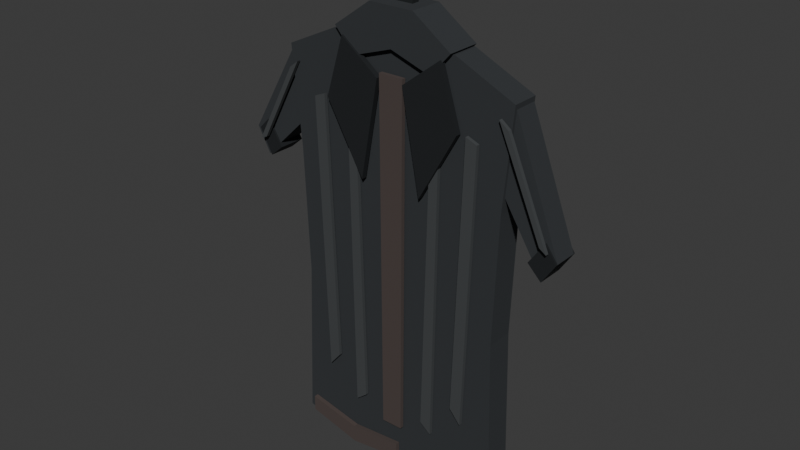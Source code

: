 # Source: PRP_KillerCoat_v001.blend  (saved by Blender 5.1.30; exported with 4.5.12 LTS)
import bpy
from mathutils import Matrix  # noqa: F401  (used for matrix-valued properties, if any)

bpy.ops.wm.read_factory_settings(use_empty=True)
scene = bpy.context.scene
scene.name = 'Scene'

# ---- collections
col_collection = bpy.data.collections.new('Collection'); scene.collection.children.link(col_collection)

# ---- materials (node trees are filled in below, after node groups)
mat_mat_mv_coat_charcoal = bpy.data.materials.new('MAT_MV_Coat_Charcoal')
mat_mat_mv_coat_charcoal.diffuse_color = (0.028, 0.032, 0.036, 1.0)
mat_mat_mv_coat_trim = bpy.data.materials.new('MAT_MV_Coat_Trim')
mat_mat_mv_coat_trim.diffuse_color = (0.01, 0.012, 0.014, 1.0)
mat_mat_mv_coat_lining = bpy.data.materials.new('MAT_MV_Coat_Lining')
mat_mat_mv_coat_lining.diffuse_color = (0.07, 0.052, 0.047, 1.0)
mat_mat_mv_coat_fold = bpy.data.materials.new('MAT_MV_Coat_Fold')
mat_mat_mv_coat_fold.diffuse_color = (0.05, 0.055, 0.058, 1.0)
mat_mat_mv_coat_hook = bpy.data.materials.new('MAT_MV_Coat_Hook')
mat_mat_mv_coat_hook.diffuse_color = (0.065, 0.072, 0.073, 1.0)

# ---- material node trees
mat_mat_mv_coat_charcoal.use_nodes = True; mat_mat_mv_coat_charcoal.node_tree.nodes.clear()
_N = mat_mat_mv_coat_charcoal.node_tree.nodes; _L = mat_mat_mv_coat_charcoal.node_tree.links
n0 = _N.new('ShaderNodeBsdfPrincipled'); n0.name = 'Principled BSDF'; n0.location = (-200, 100)
n0.inputs[0].default_value = (0.028, 0.032, 0.036, 1.0)
n0.inputs[2].default_value = 0.91
n1 = _N.new('ShaderNodeOutputMaterial'); n1.name = 'Material Output'; n1.location = (200, 100)
_L.new(n0.outputs[0], n1.inputs[0])
n1.is_active_output = True
mat_mat_mv_coat_trim.use_nodes = True; mat_mat_mv_coat_trim.node_tree.nodes.clear()
_N = mat_mat_mv_coat_trim.node_tree.nodes; _L = mat_mat_mv_coat_trim.node_tree.links
n0 = _N.new('ShaderNodeBsdfPrincipled'); n0.name = 'Principled BSDF'; n0.location = (-200, 100)
n0.inputs[0].default_value = (0.01, 0.012, 0.014, 1.0)
n0.inputs[2].default_value = 0.72
n1 = _N.new('ShaderNodeOutputMaterial'); n1.name = 'Material Output'; n1.location = (200, 100)
_L.new(n0.outputs[0], n1.inputs[0])
n1.is_active_output = True
mat_mat_mv_coat_lining.use_nodes = True; mat_mat_mv_coat_lining.node_tree.nodes.clear()
_N = mat_mat_mv_coat_lining.node_tree.nodes; _L = mat_mat_mv_coat_lining.node_tree.links
n0 = _N.new('ShaderNodeBsdfPrincipled'); n0.name = 'Principled BSDF'; n0.location = (-200, 100)
n0.inputs[0].default_value = (0.07, 0.052, 0.047, 1.0)
n0.inputs[2].default_value = 0.96
n1 = _N.new('ShaderNodeOutputMaterial'); n1.name = 'Material Output'; n1.location = (200, 100)
_L.new(n0.outputs[0], n1.inputs[0])
n1.is_active_output = True
mat_mat_mv_coat_fold.use_nodes = True; mat_mat_mv_coat_fold.node_tree.nodes.clear()
_N = mat_mat_mv_coat_fold.node_tree.nodes; _L = mat_mat_mv_coat_fold.node_tree.links
n0 = _N.new('ShaderNodeBsdfPrincipled'); n0.name = 'Principled BSDF'; n0.location = (-200, 100)
n0.inputs[0].default_value = (0.05, 0.055, 0.058, 1.0)
n0.inputs[2].default_value = 0.94
n1 = _N.new('ShaderNodeOutputMaterial'); n1.name = 'Material Output'; n1.location = (200, 100)
_L.new(n0.outputs[0], n1.inputs[0])
n1.is_active_output = True
mat_mat_mv_coat_hook.use_nodes = True; mat_mat_mv_coat_hook.node_tree.nodes.clear()
_N = mat_mat_mv_coat_hook.node_tree.nodes; _L = mat_mat_mv_coat_hook.node_tree.links
n0 = _N.new('ShaderNodeBsdfPrincipled'); n0.name = 'Principled BSDF'; n0.location = (-200, 100)
n0.inputs[0].default_value = (0.065, 0.072, 0.073, 1.0)
n0.inputs[1].default_value = 0.72
n0.inputs[2].default_value = 0.38
n1 = _N.new('ShaderNodeOutputMaterial'); n1.name = 'Material Output'; n1.location = (200, 100)
_L.new(n0.outputs[0], n1.inputs[0])
n1.is_active_output = True

# ---- world
world_world = bpy.data.worlds.new('World'); scene.world = world_world
world_world.use_nodes = True; world_world.node_tree.nodes.clear()
_N = world_world.node_tree.nodes; _L = world_world.node_tree.links
n0 = _N.new('ShaderNodeOutputWorld'); n0.name = 'World Output'; n0.location = (200, 100)
n1 = _N.new('ShaderNodeBackground'); n1.name = 'Background'; n1.location = (-200, 100)
n1.inputs[0].default_value = (0.05088, 0.05088, 0.05088, 1.0)
_L.new(n1.outputs[0], n0.inputs[0])
n0.is_active_output = True
world_world.color = (0.05088, 0.05088, 0.05088)
world_world.sun_shadow_jitter_overblur = 0.0

# ---- meshes
me_coat_body_mesh = bpy.data.meshes.new('Coat_Body_Mesh')
me_coat_body_mesh.from_pydata([(-0.27, -0.06, 2.03), (-0.53, -0.06, 1.91), (-0.49, -0.06, 1.48), (-0.47, -0.06, 0.92), (-0.5, -0.06, 0.2), (-0.22, -0.06, 0.14), (0.02, -0.06, 0.17), (0.49, -0.06, 0.2), (0.47, -0.06, 0.92), (0.49, -0.06, 1.48), (0.53, -0.06, 1.91), (0.27, -0.06, 2.03), (-0.27, 0.06, 2.03), (-0.53, 0.06, 1.91), (-0.49, 0.06, 1.48), (-0.47, 0.06, 0.92), (-0.5, 0.06, 0.2), (-0.22, 0.06, 0.14), (0.02, 0.06, 0.17), (0.49, 0.06, 0.2), (0.47, 0.06, 0.92), (0.49, 0.06, 1.48), (0.53, 0.06, 1.91), (0.27, 0.06, 2.03)], [], [(11, 10, 9, 8, 7, 6, 5, 4, 3, 2, 1, 0), (12, 13, 14, 15, 16, 17, 18, 19, 20, 21, 22, 23), (0, 1, 13, 12), (1, 2, 14, 13), (2, 3, 15, 14), (3, 4, 16, 15), (4, 5, 17, 16), (5, 6, 18, 17), (6, 7, 19, 18), (7, 8, 20, 19), (8, 9, 21, 20), (9, 10, 22, 21), (10, 11, 23, 22), (11, 0, 12, 23)])
me_coat_body_mesh.materials.append(mat_mat_mv_coat_charcoal)
me_coat_body_mesh.update()
me_coat_sleeve_l_mesh = bpy.data.meshes.new('Coat_Sleeve_L_Mesh')
me_coat_sleeve_l_mesh.from_pydata([(-0.25, -0.0475, 1.99), (-0.52, -0.0475, 1.91), (-0.76, -0.0475, 1.5), (-0.7, -0.0475, 1.39), (-0.46, -0.0475, 1.62), (-0.22, -0.0475, 1.78), (-0.25, 0.0575, 1.99), (-0.52, 0.0575, 1.91), (-0.76, 0.0575, 1.5), (-0.7, 0.0575, 1.39), (-0.46, 0.0575, 1.62), (-0.22, 0.0575, 1.78)], [], [(5, 4, 3, 2, 1, 0), (6, 7, 8, 9, 10, 11), (0, 1, 7, 6), (1, 2, 8, 7), (2, 3, 9, 8), (3, 4, 10, 9), (4, 5, 11, 10), (5, 0, 6, 11)])
me_coat_sleeve_l_mesh.materials.append(mat_mat_mv_coat_charcoal)
me_coat_sleeve_l_mesh.update()
me_coat_sleeve_r_mesh = bpy.data.meshes.new('Coat_Sleeve_R_Mesh')
me_coat_sleeve_r_mesh.from_pydata([(0.25, -0.0475, 1.99), (0.52, -0.0475, 1.91), (0.73, -0.0475, 1.36), (0.67, -0.0475, 1.27), (0.45, -0.0475, 1.62), (0.22, -0.0475, 1.78), (0.25, 0.0575, 1.99), (0.52, 0.0575, 1.91), (0.73, 0.0575, 1.36), (0.67, 0.0575, 1.27), (0.45, 0.0575, 1.62), (0.22, 0.0575, 1.78)], [], [(5, 4, 3, 2, 1, 0), (6, 7, 8, 9, 10, 11), (0, 1, 7, 6), (1, 2, 8, 7), (2, 3, 9, 8), (3, 4, 10, 9), (4, 5, 11, 10), (5, 0, 6, 11)])
me_coat_sleeve_r_mesh.materials.append(mat_mat_mv_coat_charcoal)
me_coat_sleeve_r_mesh.update()
me_coat_collar_mesh = bpy.data.meshes.new('Coat_Collar_Mesh')
me_coat_collar_mesh.from_pydata([(-0.27, -0.085, 2.04), (-0.1, -0.085, 2.16), (0.1, -0.085, 2.16), (0.27, -0.085, 2.04), (0.18, -0.085, 1.94), (0.0, -0.085, 2.0), (-0.18, -0.085, 1.94), (-0.27, 0.065, 2.04), (-0.1, 0.065, 2.16), (0.1, 0.065, 2.16), (0.27, 0.065, 2.04), (0.18, 0.065, 1.94), (0.0, 0.065, 2.0), (-0.18, 0.065, 1.94)], [], [(6, 5, 4, 3, 2, 1, 0), (7, 8, 9, 10, 11, 12, 13), (0, 1, 8, 7), (1, 2, 9, 8), (2, 3, 10, 9), (3, 4, 11, 10), (4, 5, 12, 11), (5, 6, 13, 12), (6, 0, 7, 13)])
me_coat_collar_mesh.materials.append(mat_mat_mv_coat_charcoal)
me_coat_collar_mesh.update()
me_coat_lapel_l_mesh = bpy.data.meshes.new('Coat_Lapel_L_Mesh')
me_coat_lapel_l_mesh.from_pydata([(-0.23, -0.094, 2.01), (-0.06, -0.094, 1.88), (-0.14, -0.094, 1.45), (-0.31, -0.094, 1.75), (-0.23, -0.07, 2.01), (-0.06, -0.07, 1.88), (-0.14, -0.07, 1.45), (-0.31, -0.07, 1.75)], [], [(3, 2, 1, 0), (4, 5, 6, 7), (0, 1, 5, 4), (1, 2, 6, 5), (2, 3, 7, 6), (3, 0, 4, 7)])
me_coat_lapel_l_mesh.materials.append(mat_mat_mv_coat_trim)
me_coat_lapel_l_mesh.update()
me_coat_lapel_r_mesh = bpy.data.meshes.new('Coat_Lapel_R_Mesh')
me_coat_lapel_r_mesh.from_pydata([(0.23, -0.094, 2.01), (0.06, -0.094, 1.88), (0.14, -0.094, 1.45), (0.31, -0.094, 1.75), (0.23, -0.07, 2.01), (0.06, -0.07, 1.88), (0.14, -0.07, 1.45), (0.31, -0.07, 1.75)], [], [(3, 2, 1, 0), (4, 5, 6, 7), (0, 1, 5, 4), (1, 2, 6, 5), (2, 3, 7, 6), (3, 0, 4, 7)])
me_coat_lapel_r_mesh.materials.append(mat_mat_mv_coat_trim)
me_coat_lapel_r_mesh.update()
me_coat_inneropening_mesh = bpy.data.meshes.new('Coat_InnerOpening_Mesh')
me_coat_inneropening_mesh.from_pydata([(-0.055, -0.087, 1.9), (0.055, -0.087, 1.9), (0.048, -0.087, 0.34), (-0.048, -0.087, 0.34), (-0.055, -0.069, 1.9), (0.055, -0.069, 1.9), (0.048, -0.069, 0.34), (-0.048, -0.069, 0.34)], [], [(3, 2, 1, 0), (4, 5, 6, 7), (0, 1, 5, 4), (1, 2, 6, 5), (2, 3, 7, 6), (3, 0, 4, 7)])
me_coat_inneropening_mesh.materials.append(mat_mat_mv_coat_lining)
me_coat_inneropening_mesh.update()
me_coat_hem_lining_mesh = bpy.data.meshes.new('Coat_Hem_Lining_Mesh')
me_coat_hem_lining_mesh.from_pydata([(-0.46, -0.083, 0.2), (-0.22, -0.083, 0.14), (0.02, -0.083, 0.17), (0.02, -0.083, 0.24), (-0.22, -0.083, 0.22), (-0.46, -0.083, 0.27), (-0.46, -0.063, 0.2), (-0.22, -0.063, 0.14), (0.02, -0.063, 0.17), (0.02, -0.063, 0.24), (-0.22, -0.063, 0.22), (-0.46, -0.063, 0.27)], [], [(5, 4, 3, 2, 1, 0), (6, 7, 8, 9, 10, 11), (0, 1, 7, 6), (1, 2, 8, 7), (2, 3, 9, 8), (3, 4, 10, 9), (4, 5, 11, 10), (5, 0, 6, 11)])
me_coat_hem_lining_mesh.materials.append(mat_mat_mv_coat_lining)
me_coat_hem_lining_mesh.update()
me_coat_fold_l0_mesh = bpy.data.meshes.new('Coat_Fold_L0_Mesh')
me_coat_fold_l0_mesh.from_pydata([(-0.39, -0.081, 1.73), (-0.34, -0.081, 1.75), (-0.3, -0.081, 0.56), (-0.35, -0.081, 0.5), (-0.39, -0.065, 1.73), (-0.34, -0.065, 1.75), (-0.3, -0.065, 0.56), (-0.35, -0.065, 0.5)], [], [(3, 2, 1, 0), (4, 5, 6, 7), (0, 1, 5, 4), (1, 2, 6, 5), (2, 3, 7, 6), (3, 0, 4, 7)])
me_coat_fold_l0_mesh.materials.append(mat_mat_mv_coat_fold)
me_coat_fold_l0_mesh.update()
me_coat_fold_l1_mesh = bpy.data.meshes.new('Coat_Fold_L1_Mesh')
me_coat_fold_l1_mesh.from_pydata([(-0.22, -0.081, 1.66), (-0.18, -0.081, 1.67), (-0.15, -0.081, 0.42), (-0.2, -0.081, 0.38), (-0.22, -0.065, 1.66), (-0.18, -0.065, 1.67), (-0.15, -0.065, 0.42), (-0.2, -0.065, 0.38)], [], [(3, 2, 1, 0), (4, 5, 6, 7), (0, 1, 5, 4), (1, 2, 6, 5), (2, 3, 7, 6), (3, 0, 4, 7)])
me_coat_fold_l1_mesh.materials.append(mat_mat_mv_coat_fold)
me_coat_fold_l1_mesh.update()
me_coat_fold_r0_mesh = bpy.data.meshes.new('Coat_Fold_R0_Mesh')
me_coat_fold_r0_mesh.from_pydata([(0.39, -0.081, 1.73), (0.34, -0.081, 1.75), (0.3, -0.081, 0.56), (0.35, -0.081, 0.5), (0.39, -0.065, 1.73), (0.34, -0.065, 1.75), (0.3, -0.065, 0.56), (0.35, -0.065, 0.5)], [], [(3, 2, 1, 0), (4, 5, 6, 7), (0, 1, 5, 4), (1, 2, 6, 5), (2, 3, 7, 6), (3, 0, 4, 7)])
me_coat_fold_r0_mesh.materials.append(mat_mat_mv_coat_fold)
me_coat_fold_r0_mesh.update()
me_coat_fold_r1_mesh = bpy.data.meshes.new('Coat_Fold_R1_Mesh')
me_coat_fold_r1_mesh.from_pydata([(0.22, -0.081, 1.66), (0.18, -0.081, 1.67), (0.15, -0.081, 0.42), (0.2, -0.081, 0.38), (0.22, -0.065, 1.66), (0.18, -0.065, 1.67), (0.15, -0.065, 0.42), (0.2, -0.065, 0.38)], [], [(3, 2, 1, 0), (4, 5, 6, 7), (0, 1, 5, 4), (1, 2, 6, 5), (2, 3, 7, 6), (3, 0, 4, 7)])
me_coat_fold_r1_mesh.materials.append(mat_mat_mv_coat_fold)
me_coat_fold_r1_mesh.update()
me_coat_fold_sl_mesh = bpy.data.meshes.new('Coat_Fold_SL_Mesh')
me_coat_fold_sl_mesh.from_pydata([(-0.52, -0.081, 1.82), (-0.48, -0.081, 1.85), (-0.68, -0.081, 1.48), (-0.71, -0.081, 1.47), (-0.52, -0.065, 1.82), (-0.48, -0.065, 1.85), (-0.68, -0.065, 1.48), (-0.71, -0.065, 1.47)], [], [(3, 2, 1, 0), (4, 5, 6, 7), (0, 1, 5, 4), (1, 2, 6, 5), (2, 3, 7, 6), (3, 0, 4, 7)])
me_coat_fold_sl_mesh.materials.append(mat_mat_mv_coat_fold)
me_coat_fold_sl_mesh.update()
me_coat_fold_sr_mesh = bpy.data.meshes.new('Coat_Fold_SR_Mesh')
me_coat_fold_sr_mesh.from_pydata([(0.52, -0.081, 1.82), (0.48, -0.081, 1.85), (0.67, -0.081, 1.42), (0.7, -0.081, 1.4), (0.52, -0.065, 1.82), (0.48, -0.065, 1.85), (0.67, -0.065, 1.42), (0.7, -0.065, 1.4)], [], [(3, 2, 1, 0), (4, 5, 6, 7), (0, 1, 5, 4), (1, 2, 6, 5), (2, 3, 7, 6), (3, 0, 4, 7)])
me_coat_fold_sr_mesh.materials.append(mat_mat_mv_coat_fold)
me_coat_fold_sr_mesh.update()
me_coat_cuff_l_mesh = bpy.data.meshes.new('Coat_Cuff_L_Mesh')
me_coat_cuff_l_mesh.from_pydata([(-0.74, -0.055, 1.5), (-0.68, -0.055, 1.39), (-0.62, -0.055, 1.44), (-0.69, -0.055, 1.55), (-0.74, 0.065, 1.5), (-0.68, 0.065, 1.39), (-0.62, 0.065, 1.44), (-0.69, 0.065, 1.55)], [], [(3, 2, 1, 0), (4, 5, 6, 7), (0, 1, 5, 4), (1, 2, 6, 5), (2, 3, 7, 6), (3, 0, 4, 7)])
me_coat_cuff_l_mesh.materials.append(mat_mat_mv_coat_trim)
me_coat_cuff_l_mesh.update()
me_coat_cuff_r_mesh = bpy.data.meshes.new('Coat_Cuff_R_Mesh')
me_coat_cuff_r_mesh.from_pydata([(0.73, -0.055, 1.36), (0.67, -0.055, 1.27), (0.61, -0.055, 1.33), (0.68, -0.055, 1.43), (0.73, 0.065, 1.36), (0.67, 0.065, 1.27), (0.61, 0.065, 1.33), (0.68, 0.065, 1.43)], [], [(3, 2, 1, 0), (4, 5, 6, 7), (0, 1, 5, 4), (1, 2, 6, 5), (2, 3, 7, 6), (3, 0, 4, 7)])
me_coat_cuff_r_mesh.materials.append(mat_mat_mv_coat_trim)
me_coat_cuff_r_mesh.update()
me_coat_hangerhook_mesh = bpy.data.meshes.new('Coat_HangerHook_Mesh')
me_coat_hangerhook_mesh.from_pydata([(-0.045, -0.0175, 2.16), (-0.045, -0.0175, 2.31), (0.0, -0.0175, 2.38), (0.045, -0.0175, 2.31), (0.045, -0.0175, 2.16), (-0.045, 0.0175, 2.16), (-0.045, 0.0175, 2.31), (0.0, 0.0175, 2.38), (0.045, 0.0175, 2.31), (0.045, 0.0175, 2.16)], [], [(4, 3, 2, 1, 0), (5, 6, 7, 8, 9), (0, 1, 6, 5), (1, 2, 7, 6), (2, 3, 8, 7), (3, 4, 9, 8), (4, 0, 5, 9)])
me_coat_hangerhook_mesh.materials.append(mat_mat_mv_coat_hook)
me_coat_hangerhook_mesh.update()

# ---- objects
ob_prp_killercoat = bpy.data.objects.new('PRP_KillerCoat', None)
ob_coat_body = bpy.data.objects.new('Coat_Body', me_coat_body_mesh)
ob_coat_sleeve_l = bpy.data.objects.new('Coat_Sleeve_L', me_coat_sleeve_l_mesh)
ob_coat_sleeve_r = bpy.data.objects.new('Coat_Sleeve_R', me_coat_sleeve_r_mesh)
ob_coat_collar = bpy.data.objects.new('Coat_Collar', me_coat_collar_mesh)
ob_coat_lapel_l = bpy.data.objects.new('Coat_Lapel_L', me_coat_lapel_l_mesh)
ob_coat_lapel_r = bpy.data.objects.new('Coat_Lapel_R', me_coat_lapel_r_mesh)
ob_coat_inneropening = bpy.data.objects.new('Coat_InnerOpening', me_coat_inneropening_mesh)
ob_coat_hem_lining = bpy.data.objects.new('Coat_Hem_Lining', me_coat_hem_lining_mesh)
ob_coat_fold_l0 = bpy.data.objects.new('Coat_Fold_L0', me_coat_fold_l0_mesh)
ob_coat_fold_l1 = bpy.data.objects.new('Coat_Fold_L1', me_coat_fold_l1_mesh)
ob_coat_fold_r0 = bpy.data.objects.new('Coat_Fold_R0', me_coat_fold_r0_mesh)
ob_coat_fold_r1 = bpy.data.objects.new('Coat_Fold_R1', me_coat_fold_r1_mesh)
ob_coat_fold_sl = bpy.data.objects.new('Coat_Fold_SL', me_coat_fold_sl_mesh)
ob_coat_fold_sr = bpy.data.objects.new('Coat_Fold_SR', me_coat_fold_sr_mesh)
ob_coat_cuff_l = bpy.data.objects.new('Coat_Cuff_L', me_coat_cuff_l_mesh)
ob_coat_cuff_r = bpy.data.objects.new('Coat_Cuff_R', me_coat_cuff_r_mesh)
ob_coat_hangerneck = bpy.data.objects.new('Coat_HangerNeck', None)
ob_coat_hangerhook = bpy.data.objects.new('Coat_HangerHook', me_coat_hangerhook_mesh)
ob_socket_coatmount = bpy.data.objects.new('SOCKET_CoatMount', None)

# ---- transforms, parenting, visibility, modifiers, constraints
ob_prp_killercoat.location = (0.0, 0.0, 0.0)
ob_prp_killercoat.empty_display_size = 0.08
ob_coat_body.parent = ob_prp_killercoat
ob_coat_body.location = (0.0, 0.0, 0.0)
ob_coat_sleeve_l.parent = ob_prp_killercoat
ob_coat_sleeve_l.location = (0.0, 0.0, 0.0)
ob_coat_sleeve_r.parent = ob_prp_killercoat
ob_coat_sleeve_r.location = (0.0, 0.0, 0.0)
ob_coat_collar.parent = ob_prp_killercoat
ob_coat_collar.location = (0.0, 0.0, 0.0)
ob_coat_lapel_l.parent = ob_prp_killercoat
ob_coat_lapel_l.location = (0.0, 0.0, 0.0)
ob_coat_lapel_r.parent = ob_prp_killercoat
ob_coat_lapel_r.location = (0.0, 0.0, 0.0)
ob_coat_inneropening.parent = ob_prp_killercoat
ob_coat_inneropening.location = (0.0, 0.0, 0.0)
ob_coat_hem_lining.parent = ob_prp_killercoat
ob_coat_hem_lining.location = (0.0, 0.0, 0.0)
ob_coat_fold_l0.parent = ob_prp_killercoat
ob_coat_fold_l0.location = (0.0, 0.0, 0.0)
ob_coat_fold_l1.parent = ob_prp_killercoat
ob_coat_fold_l1.location = (0.0, 0.0, 0.0)
ob_coat_fold_r0.parent = ob_prp_killercoat
ob_coat_fold_r0.location = (0.0, 0.0, 0.0)
ob_coat_fold_r1.parent = ob_prp_killercoat
ob_coat_fold_r1.location = (0.0, 0.0, 0.0)
ob_coat_fold_sl.parent = ob_prp_killercoat
ob_coat_fold_sl.location = (0.0, 0.0, 0.0)
ob_coat_fold_sr.parent = ob_prp_killercoat
ob_coat_fold_sr.location = (0.0, 0.0, 0.0)
ob_coat_cuff_l.parent = ob_prp_killercoat
ob_coat_cuff_l.location = (0.0, 0.0, 0.0)
ob_coat_cuff_r.parent = ob_prp_killercoat
ob_coat_cuff_r.location = (0.0, 0.0, 0.0)
ob_coat_hangerneck.parent = ob_prp_killercoat
ob_coat_hangerneck.location = (0.0, 0.0, 2.16)
ob_coat_hangerneck.empty_display_size = 0.025
ob_coat_hangerhook.parent = ob_prp_killercoat
ob_coat_hangerhook.location = (0.0, 0.0, 0.0)
ob_socket_coatmount.parent = ob_prp_killercoat
ob_socket_coatmount.location = (0.0, 0.0, 2.34)
ob_socket_coatmount.empty_display_type = 'ARROWS'
ob_socket_coatmount.empty_display_size = 0.035

# ---- collection membership
scene.collection.objects.link(ob_prp_killercoat)
scene.collection.objects.link(ob_coat_body)
scene.collection.objects.link(ob_coat_sleeve_l)
scene.collection.objects.link(ob_coat_sleeve_r)
scene.collection.objects.link(ob_coat_collar)
scene.collection.objects.link(ob_coat_lapel_l)
scene.collection.objects.link(ob_coat_lapel_r)
scene.collection.objects.link(ob_coat_inneropening)
scene.collection.objects.link(ob_coat_hem_lining)
scene.collection.objects.link(ob_coat_fold_l0)
scene.collection.objects.link(ob_coat_fold_l1)
scene.collection.objects.link(ob_coat_fold_r0)
scene.collection.objects.link(ob_coat_fold_r1)
scene.collection.objects.link(ob_coat_fold_sl)
scene.collection.objects.link(ob_coat_fold_sr)
scene.collection.objects.link(ob_coat_cuff_l)
scene.collection.objects.link(ob_coat_cuff_r)
scene.collection.objects.link(ob_coat_hangerneck)
scene.collection.objects.link(ob_coat_hangerhook)
scene.collection.objects.link(ob_socket_coatmount)

# ---- scene / render settings (as saved in the file)
scene.frame_start = 1; scene.frame_end = 250; scene.frame_set(1)
scene.render.engine = 'BLENDER_EEVEE_NEXT'
scene.render.bake_bias = 0.0
scene.render.bake_samples = 0
scene.cycles.sampling_pattern = 'TABULATED_SOBOL'
scene.eevee.use_volume_custom_range = False
bpy.context.view_layer.update()

# ---- added for rendering (the .blend has no active camera and no usable light): camera, sun
cam_auto = bpy.data.cameras.new('AutoCamera')
cam_auto.lens = 50.0
cam_auto.sensor_width = 36.0
cam_auto.clip_end = 1000.0
ob_auto_camera = bpy.data.objects.new('AutoCamera', cam_auto)
scene.collection.objects.link(ob_auto_camera)
ob_auto_camera.location = (2.47847, -3.00667, 3.25478)
ob_auto_camera.rotation_euler = (1.09748, -7.21219e-08, 0.694738)
scene.camera = ob_auto_camera
light_auto_sun = bpy.data.lights.new('AutoSun', 'SUN')
light_auto_sun.energy = 3.0
light_auto_sun.angle = 0.0523599
ob_auto_sun = bpy.data.objects.new('AutoSun', light_auto_sun)
scene.collection.objects.link(ob_auto_sun)
ob_auto_sun.rotation_euler = (0.872665, 0.174533, 0.523599)
bpy.context.view_layer.update()
